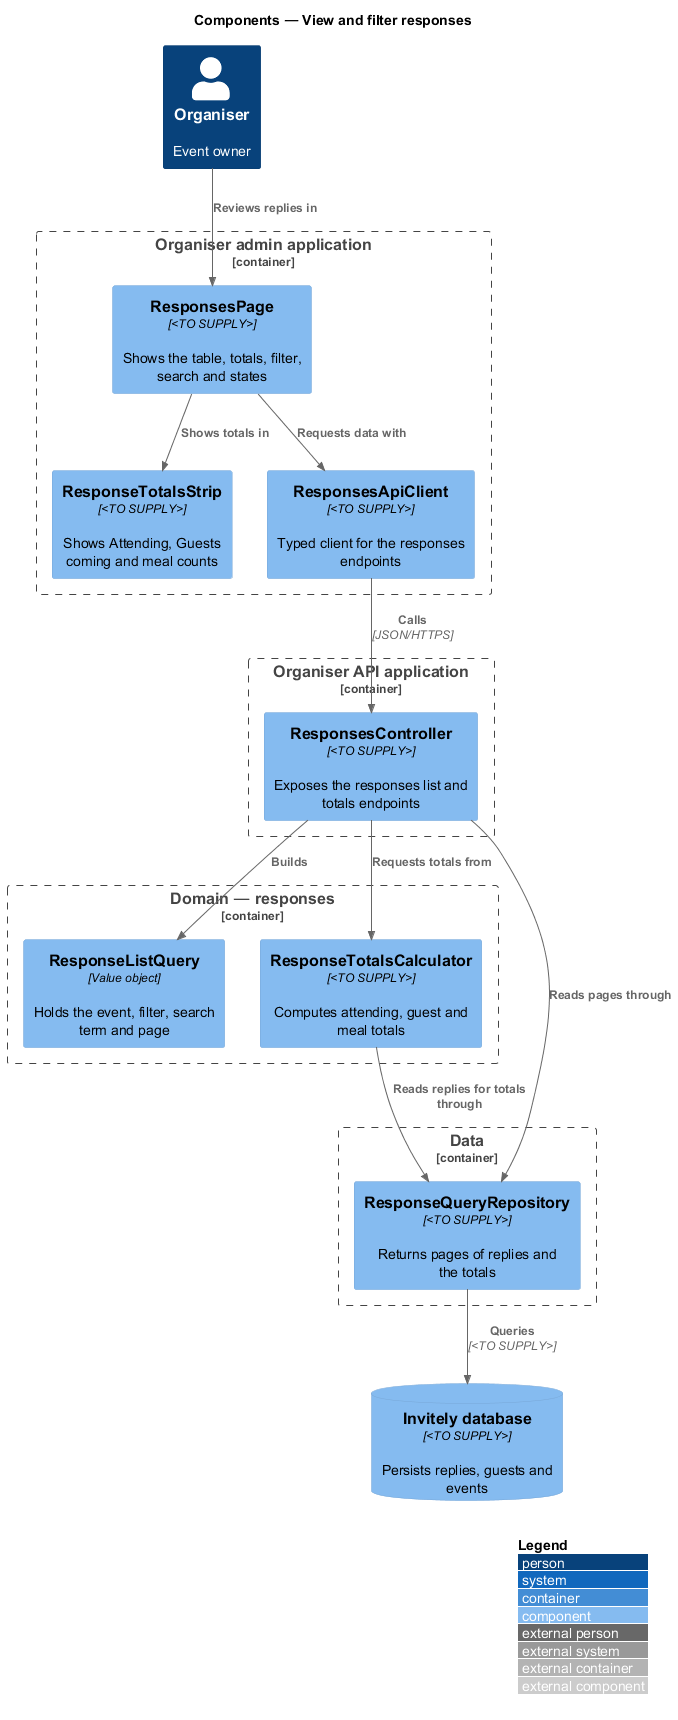

The diagram above was rendered by PlantUML. Its source (embedded in the PNG):
@startuml
!include <C4/C4_Component>
LAYOUT_WITH_LEGEND()
title Components — View and filter responses

Person(organiser, "Organiser", "Event owner")
Container_Boundary(admin, "Organiser admin application") {
  Component(page, "ResponsesPage", "<TO SUPPLY>", "Shows the table, totals, filter, search and states")
  Component(totalsStrip, "ResponseTotalsStrip", "<TO SUPPLY>", "Shows Attending, Guests coming and meal counts")
  Component(client, "ResponsesApiClient", "<TO SUPPLY>", "Typed client for the responses endpoints")
}
Container_Boundary(api, "Organiser API application") {
  Component(ctrl, "ResponsesController", "<TO SUPPLY>", "Exposes the responses list and totals endpoints")
}
Container_Boundary(domain, "Domain — responses") {
  Component(query, "ResponseListQuery", "Value object", "Holds the event, filter, search term and page")
  Component(totals, "ResponseTotalsCalculator", "<TO SUPPLY>", "Computes attending, guest and meal totals")
}
Container_Boundary(data, "Data") {
  Component(repo, "ResponseQueryRepository", "<TO SUPPLY>", "Returns pages of replies and the totals")
}
ComponentDb(db, "Invitely database", "<TO SUPPLY>", "Persists replies, guests and events")
Rel(organiser, page, "Reviews replies in")
Rel(page, totalsStrip, "Shows totals in")
Rel(page, client, "Requests data with")
Rel(client, ctrl, "Calls", "JSON/HTTPS")
Rel(ctrl, query, "Builds")
Rel(ctrl, totals, "Requests totals from")
Rel(ctrl, repo, "Reads pages through")
Rel(totals, repo, "Reads replies for totals through")
Rel(repo, db, "Queries", "<TO SUPPLY>")
@enduml